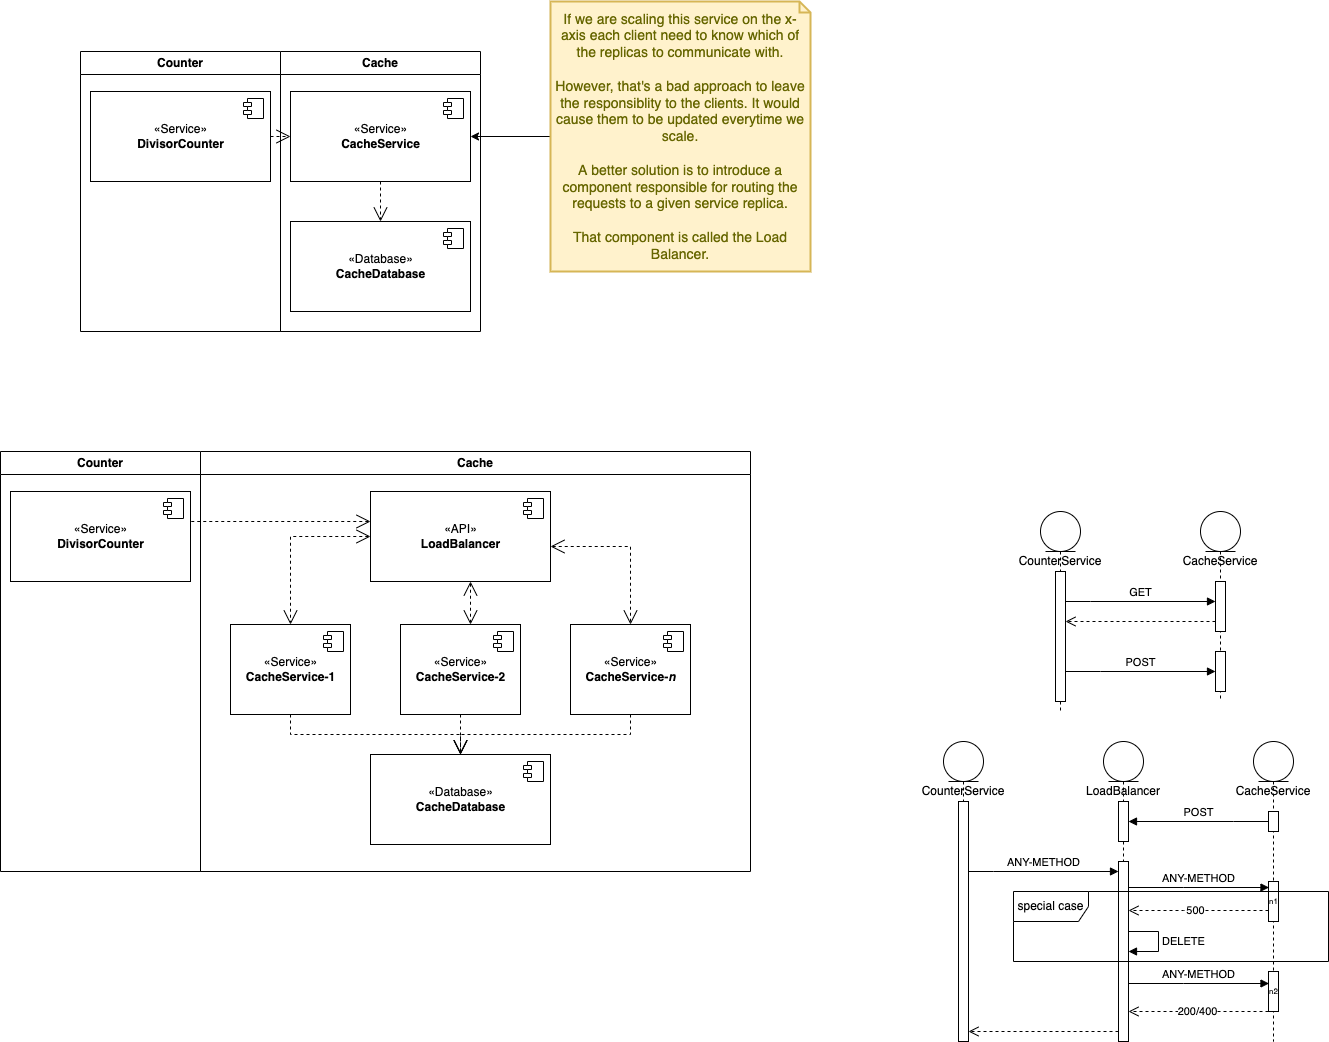

The diagram above was exported from draw.io. Its source (the exported page's mxGraphModel, read from the mxfile embedded in the PNG):
<mxGraphModel dx="1022" dy="523" grid="1" gridSize="10" guides="1" tooltips="1" connect="1" arrows="1" fold="1" page="1" pageScale="1" pageWidth="850" pageHeight="1100" math="0" shadow="0">
  <root>
    <mxCell id="0" />
    <mxCell id="1" parent="0" />
    <mxCell id="22" value="Counter" style="swimlane;whiteSpace=wrap;html=1;" parent="1" vertex="1">
      <mxGeometry x="220" y="150" width="200" height="280" as="geometry">
        <mxRectangle x="220" y="150" width="60" height="30" as="alternateBounds" />
      </mxGeometry>
    </mxCell>
    <mxCell id="2" value="«Service»&lt;br&gt;&lt;b&gt;DivisorCounter&lt;/b&gt;" style="html=1;dropTarget=0;" parent="22" vertex="1">
      <mxGeometry x="10" y="40" width="180" height="90" as="geometry" />
    </mxCell>
    <mxCell id="3" value="" style="shape=module;jettyWidth=8;jettyHeight=4;" parent="2" vertex="1">
      <mxGeometry x="1" width="20" height="20" relative="1" as="geometry">
        <mxPoint x="-27" y="7" as="offset" />
      </mxGeometry>
    </mxCell>
    <mxCell id="27" value="Cache&lt;br&gt;" style="swimlane;whiteSpace=wrap;html=1;" parent="1" vertex="1">
      <mxGeometry x="420" y="150" width="200" height="280" as="geometry">
        <mxRectangle x="220" y="150" width="60" height="30" as="alternateBounds" />
      </mxGeometry>
    </mxCell>
    <mxCell id="28" value="«Service»&lt;br&gt;&lt;b&gt;CacheService&lt;/b&gt;" style="html=1;dropTarget=0;" parent="27" vertex="1">
      <mxGeometry x="10" y="40" width="180" height="90" as="geometry" />
    </mxCell>
    <mxCell id="29" value="" style="shape=module;jettyWidth=8;jettyHeight=4;" parent="28" vertex="1">
      <mxGeometry x="1" width="20" height="20" relative="1" as="geometry">
        <mxPoint x="-27" y="7" as="offset" />
      </mxGeometry>
    </mxCell>
    <mxCell id="30" value="«Database»&lt;br&gt;&lt;b&gt;CacheDatabase&lt;/b&gt;" style="html=1;dropTarget=0;" parent="27" vertex="1">
      <mxGeometry x="10" y="170" width="180" height="90" as="geometry" />
    </mxCell>
    <mxCell id="31" value="" style="shape=module;jettyWidth=8;jettyHeight=4;" parent="30" vertex="1">
      <mxGeometry x="1" width="20" height="20" relative="1" as="geometry">
        <mxPoint x="-27" y="7" as="offset" />
      </mxGeometry>
    </mxCell>
    <mxCell id="32" value="" style="endArrow=open;endSize=12;dashed=1;html=1;rounded=0;" parent="27" source="28" target="30" edge="1">
      <mxGeometry width="160" relative="1" as="geometry">
        <mxPoint x="230" y="350" as="sourcePoint" />
        <mxPoint x="390" y="350" as="targetPoint" />
      </mxGeometry>
    </mxCell>
    <mxCell id="21" value="" style="endArrow=open;endSize=12;dashed=1;html=1;rounded=0;" parent="1" source="2" target="28" edge="1">
      <mxGeometry width="160" relative="1" as="geometry">
        <mxPoint x="450" y="500" as="sourcePoint" />
        <mxPoint x="320" y="320" as="targetPoint" />
      </mxGeometry>
    </mxCell>
    <mxCell id="34" style="edgeStyle=orthogonalEdgeStyle;rounded=0;orthogonalLoop=1;jettySize=auto;html=1;" edge="1" parent="1" source="33" target="28">
      <mxGeometry relative="1" as="geometry" />
    </mxCell>
    <mxCell id="33" value="If we are scaling this service on the x-axis each client need to know which of the replicas to communicate with.&lt;br&gt;&lt;br&gt;However, that's a bad approach to leave the responsiblity to the clients. It would cause them to be updated everytime we scale.&lt;br&gt;&lt;br&gt;A better solution is to introduce a component responsible for routing the requests to a given service replica.&lt;br&gt;&lt;br&gt;That component is called the Load Balancer." style="shape=note;strokeWidth=2;fontSize=14;size=11;whiteSpace=wrap;html=1;fillColor=#fff2cc;strokeColor=#d6b656;fontColor=#666600;" vertex="1" parent="1">
      <mxGeometry x="690" y="100" width="260" height="270" as="geometry" />
    </mxCell>
    <mxCell id="49" value="Counter" style="swimlane;whiteSpace=wrap;html=1;" vertex="1" parent="1">
      <mxGeometry x="140" y="550" width="200" height="420" as="geometry">
        <mxRectangle x="140" y="550" width="60" height="30" as="alternateBounds" />
      </mxGeometry>
    </mxCell>
    <mxCell id="50" value="«Service»&lt;br&gt;&lt;b&gt;DivisorCounter&lt;/b&gt;" style="html=1;dropTarget=0;" vertex="1" parent="49">
      <mxGeometry x="10" y="40" width="180" height="90" as="geometry" />
    </mxCell>
    <mxCell id="51" value="" style="shape=module;jettyWidth=8;jettyHeight=4;" vertex="1" parent="50">
      <mxGeometry x="1" width="20" height="20" relative="1" as="geometry">
        <mxPoint x="-27" y="7" as="offset" />
      </mxGeometry>
    </mxCell>
    <mxCell id="52" value="Cache&lt;br&gt;" style="swimlane;whiteSpace=wrap;html=1;" vertex="1" parent="1">
      <mxGeometry x="340" y="550" width="550" height="420" as="geometry">
        <mxRectangle x="340" y="550" width="60" height="30" as="alternateBounds" />
      </mxGeometry>
    </mxCell>
    <mxCell id="55" value="«Database»&lt;br&gt;&lt;b&gt;CacheDatabase&lt;/b&gt;" style="html=1;dropTarget=0;" vertex="1" parent="52">
      <mxGeometry x="170" y="303" width="180" height="90" as="geometry" />
    </mxCell>
    <mxCell id="56" value="" style="shape=module;jettyWidth=8;jettyHeight=4;" vertex="1" parent="55">
      <mxGeometry x="1" width="20" height="20" relative="1" as="geometry">
        <mxPoint x="-27" y="7" as="offset" />
      </mxGeometry>
    </mxCell>
    <mxCell id="57" value="" style="endArrow=open;endSize=12;dashed=1;html=1;rounded=0;" edge="1" parent="52" target="55">
      <mxGeometry width="160" relative="1" as="geometry">
        <mxPoint x="260" y="263" as="sourcePoint" />
        <mxPoint x="550" y="483" as="targetPoint" />
      </mxGeometry>
    </mxCell>
    <mxCell id="59" value="«Service»&lt;br&gt;&lt;b&gt;CacheService-1&lt;/b&gt;" style="html=1;dropTarget=0;" vertex="1" parent="52">
      <mxGeometry x="30" y="173" width="120" height="90" as="geometry" />
    </mxCell>
    <mxCell id="60" value="" style="shape=module;jettyWidth=8;jettyHeight=4;" vertex="1" parent="59">
      <mxGeometry x="1" width="20" height="20" relative="1" as="geometry">
        <mxPoint x="-27" y="7" as="offset" />
      </mxGeometry>
    </mxCell>
    <mxCell id="63" value="«Service»&lt;br&gt;&lt;b&gt;CacheService-2&lt;/b&gt;" style="html=1;dropTarget=0;" vertex="1" parent="52">
      <mxGeometry x="200" y="173" width="120" height="90" as="geometry" />
    </mxCell>
    <mxCell id="64" value="" style="shape=module;jettyWidth=8;jettyHeight=4;" vertex="1" parent="63">
      <mxGeometry x="1" width="20" height="20" relative="1" as="geometry">
        <mxPoint x="-27" y="7" as="offset" />
      </mxGeometry>
    </mxCell>
    <mxCell id="65" value="«Service»&lt;br&gt;&lt;b&gt;CacheService-&lt;i&gt;n&lt;/i&gt;&lt;/b&gt;" style="html=1;dropTarget=0;" vertex="1" parent="52">
      <mxGeometry x="370" y="173" width="120" height="90" as="geometry" />
    </mxCell>
    <mxCell id="66" value="" style="shape=module;jettyWidth=8;jettyHeight=4;" vertex="1" parent="65">
      <mxGeometry x="1" width="20" height="20" relative="1" as="geometry">
        <mxPoint x="-27" y="7" as="offset" />
      </mxGeometry>
    </mxCell>
    <mxCell id="70" value="" style="endArrow=open;endSize=12;dashed=1;html=1;rounded=0;edgeStyle=orthogonalEdgeStyle;" edge="1" parent="52" source="59" target="55">
      <mxGeometry width="160" relative="1" as="geometry">
        <mxPoint x="270" y="273" as="sourcePoint" />
        <mxPoint x="270" y="313" as="targetPoint" />
        <Array as="points">
          <mxPoint x="90" y="283" />
          <mxPoint x="260" y="283" />
        </Array>
      </mxGeometry>
    </mxCell>
    <mxCell id="71" value="" style="endArrow=open;endSize=12;dashed=1;html=1;rounded=0;edgeStyle=orthogonalEdgeStyle;" edge="1" parent="52" source="65" target="55">
      <mxGeometry width="160" relative="1" as="geometry">
        <mxPoint x="280" y="283" as="sourcePoint" />
        <mxPoint x="280" y="323" as="targetPoint" />
        <Array as="points">
          <mxPoint x="430" y="283" />
          <mxPoint x="260" y="283" />
        </Array>
      </mxGeometry>
    </mxCell>
    <mxCell id="72" value="«API»&lt;br&gt;&lt;b&gt;LoadBalancer&lt;/b&gt;" style="html=1;dropTarget=0;" vertex="1" parent="52">
      <mxGeometry x="170" y="40" width="180" height="90" as="geometry" />
    </mxCell>
    <mxCell id="73" value="" style="shape=module;jettyWidth=8;jettyHeight=4;" vertex="1" parent="72">
      <mxGeometry x="1" width="20" height="20" relative="1" as="geometry">
        <mxPoint x="-27" y="7" as="offset" />
      </mxGeometry>
    </mxCell>
    <mxCell id="74" value="" style="endArrow=open;endSize=12;dashed=1;html=1;rounded=0;edgeStyle=orthogonalEdgeStyle;startArrow=open;startFill=0;startSize=12;" edge="1" parent="52" source="72" target="59">
      <mxGeometry width="160" relative="1" as="geometry">
        <mxPoint x="100" y="260" as="sourcePoint" />
        <mxPoint x="270" y="300" as="targetPoint" />
        <Array as="points">
          <mxPoint x="90" y="85" />
        </Array>
      </mxGeometry>
    </mxCell>
    <mxCell id="75" value="" style="endArrow=open;endSize=12;dashed=1;html=1;rounded=0;edgeStyle=orthogonalEdgeStyle;startArrow=open;startFill=0;startSize=12;" edge="1" parent="52" source="72" target="65">
      <mxGeometry width="160" relative="1" as="geometry">
        <mxPoint x="180" y="95" as="sourcePoint" />
        <mxPoint x="110" y="170" as="targetPoint" />
        <Array as="points">
          <mxPoint x="430" y="95" />
        </Array>
      </mxGeometry>
    </mxCell>
    <mxCell id="76" value="" style="endArrow=open;endSize=12;dashed=1;html=1;rounded=0;edgeStyle=orthogonalEdgeStyle;startArrow=open;startFill=0;startSize=12;" edge="1" parent="52" source="72" target="63">
      <mxGeometry width="160" relative="1" as="geometry">
        <mxPoint x="190" y="105" as="sourcePoint" />
        <mxPoint x="120" y="180" as="targetPoint" />
        <Array as="points">
          <mxPoint x="270" y="160" />
          <mxPoint x="270" y="160" />
        </Array>
      </mxGeometry>
    </mxCell>
    <mxCell id="95" value="" style="endArrow=none;endSize=12;dashed=1;html=1;rounded=0;edgeStyle=orthogonalEdgeStyle;startArrow=open;startFill=0;startSize=12;endFill=0;" edge="1" parent="1" source="72" target="50">
      <mxGeometry width="160" relative="1" as="geometry">
        <mxPoint x="520" y="645" as="sourcePoint" />
        <mxPoint x="450" y="733" as="targetPoint" />
        <Array as="points">
          <mxPoint x="390" y="620" />
          <mxPoint x="390" y="620" />
        </Array>
      </mxGeometry>
    </mxCell>
    <mxCell id="96" value="CounterService" style="shape=umlLifeline;participant=umlEntity;perimeter=lifelinePerimeter;whiteSpace=wrap;html=1;container=1;collapsible=0;recursiveResize=0;verticalAlign=top;spacingTop=36;outlineConnect=0;size=40;" vertex="1" parent="1">
      <mxGeometry x="1180" y="610" width="40" height="200" as="geometry" />
    </mxCell>
    <mxCell id="98" value="" style="html=1;points=[];perimeter=orthogonalPerimeter;" vertex="1" parent="96">
      <mxGeometry x="15" y="60" width="10" height="130" as="geometry" />
    </mxCell>
    <mxCell id="97" value="CacheService" style="shape=umlLifeline;participant=umlEntity;perimeter=lifelinePerimeter;whiteSpace=wrap;html=1;container=1;collapsible=0;recursiveResize=0;verticalAlign=top;spacingTop=36;outlineConnect=0;" vertex="1" parent="1">
      <mxGeometry x="1340" y="610" width="40" height="190" as="geometry" />
    </mxCell>
    <mxCell id="99" value="" style="html=1;points=[];perimeter=orthogonalPerimeter;" vertex="1" parent="97">
      <mxGeometry x="15" y="70" width="10" height="50" as="geometry" />
    </mxCell>
    <mxCell id="100" value="" style="html=1;points=[];perimeter=orthogonalPerimeter;" vertex="1" parent="97">
      <mxGeometry x="15" y="140" width="10" height="40" as="geometry" />
    </mxCell>
    <mxCell id="101" value="GET" style="html=1;verticalAlign=bottom;endArrow=block;rounded=0;startSize=12;" edge="1" parent="1" source="98" target="99">
      <mxGeometry width="80" relative="1" as="geometry">
        <mxPoint x="1200" y="690" as="sourcePoint" />
        <mxPoint x="1280" y="690" as="targetPoint" />
        <Array as="points">
          <mxPoint x="1230" y="700" />
        </Array>
      </mxGeometry>
    </mxCell>
    <mxCell id="102" value="" style="html=1;verticalAlign=bottom;endArrow=open;dashed=1;endSize=8;rounded=0;" edge="1" parent="1" source="99" target="98">
      <mxGeometry relative="1" as="geometry">
        <mxPoint x="1350" y="720" as="sourcePoint" />
        <mxPoint x="1270" y="720" as="targetPoint" />
        <Array as="points">
          <mxPoint x="1280" y="720" />
        </Array>
      </mxGeometry>
    </mxCell>
    <mxCell id="103" value="POST" style="html=1;verticalAlign=bottom;endArrow=block;rounded=0;startSize=12;" edge="1" parent="1" source="98" target="100">
      <mxGeometry width="80" relative="1" as="geometry">
        <mxPoint x="1215" y="710" as="sourcePoint" />
        <mxPoint x="1365" y="710" as="targetPoint" />
        <Array as="points">
          <mxPoint x="1240" y="770" />
        </Array>
      </mxGeometry>
    </mxCell>
    <mxCell id="104" value="CounterService" style="shape=umlLifeline;participant=umlEntity;perimeter=lifelinePerimeter;whiteSpace=wrap;html=1;container=1;collapsible=0;recursiveResize=0;verticalAlign=top;spacingTop=36;outlineConnect=0;size=40;" vertex="1" parent="1">
      <mxGeometry x="1083" y="840" width="40" height="300" as="geometry" />
    </mxCell>
    <mxCell id="105" value="" style="html=1;points=[];perimeter=orthogonalPerimeter;" vertex="1" parent="104">
      <mxGeometry x="15" y="60" width="10" height="240" as="geometry" />
    </mxCell>
    <mxCell id="106" value="LoadBalancer" style="shape=umlLifeline;participant=umlEntity;perimeter=lifelinePerimeter;whiteSpace=wrap;html=1;container=1;collapsible=0;recursiveResize=0;verticalAlign=top;spacingTop=36;outlineConnect=0;" vertex="1" parent="1">
      <mxGeometry x="1243" y="840" width="40" height="300" as="geometry" />
    </mxCell>
    <mxCell id="107" value="" style="html=1;points=[];perimeter=orthogonalPerimeter;" vertex="1" parent="106">
      <mxGeometry x="15" y="120" width="10" height="180" as="geometry" />
    </mxCell>
    <mxCell id="116" value="" style="html=1;points=[];perimeter=orthogonalPerimeter;" vertex="1" parent="106">
      <mxGeometry x="15" y="60" width="10" height="40" as="geometry" />
    </mxCell>
    <mxCell id="121" value="DELETE" style="edgeStyle=orthogonalEdgeStyle;html=1;align=left;spacingLeft=2;endArrow=block;rounded=0;startSize=6;endSize=6;" edge="1" target="107" parent="106">
      <mxGeometry relative="1" as="geometry">
        <mxPoint x="25" y="190" as="sourcePoint" />
        <Array as="points">
          <mxPoint x="55" y="190" />
          <mxPoint x="55" y="210" />
        </Array>
        <mxPoint x="30" y="210" as="targetPoint" />
      </mxGeometry>
    </mxCell>
    <mxCell id="109" value="ANY-METHOD" style="html=1;verticalAlign=bottom;endArrow=block;rounded=0;startSize=12;" edge="1" parent="1" target="107">
      <mxGeometry width="80" relative="1" as="geometry">
        <mxPoint x="1108" y="970" as="sourcePoint" />
        <mxPoint x="1183" y="960" as="targetPoint" />
        <Array as="points">
          <mxPoint x="1133" y="970" />
        </Array>
      </mxGeometry>
    </mxCell>
    <mxCell id="110" value="" style="html=1;verticalAlign=bottom;endArrow=open;dashed=1;endSize=8;rounded=0;" edge="1" parent="1" source="123" target="107">
      <mxGeometry relative="1" as="geometry">
        <mxPoint x="1243" y="1130" as="sourcePoint" />
        <mxPoint x="1093" y="1130" as="targetPoint" />
        <Array as="points">
          <mxPoint x="1323" y="1110" />
        </Array>
      </mxGeometry>
    </mxCell>
    <mxCell id="126" value="200/400" style="edgeLabel;html=1;align=center;verticalAlign=middle;resizable=0;points=[];" vertex="1" connectable="0" parent="110">
      <mxGeometry x="0.0357" y="-1" relative="1" as="geometry">
        <mxPoint as="offset" />
      </mxGeometry>
    </mxCell>
    <mxCell id="112" value="CacheService" style="shape=umlLifeline;participant=umlEntity;perimeter=lifelinePerimeter;whiteSpace=wrap;html=1;container=1;collapsible=0;recursiveResize=0;verticalAlign=top;spacingTop=36;outlineConnect=0;" vertex="1" parent="1">
      <mxGeometry x="1393" y="840" width="40" height="300" as="geometry" />
    </mxCell>
    <mxCell id="113" value="" style="html=1;points=[];perimeter=orthogonalPerimeter;" vertex="1" parent="112">
      <mxGeometry x="15" y="70" width="10" height="20" as="geometry" />
    </mxCell>
    <mxCell id="114" value="n1" style="html=1;points=[];perimeter=orthogonalPerimeter;fontSize=8;" vertex="1" parent="112">
      <mxGeometry x="15" y="140" width="10" height="40" as="geometry" />
    </mxCell>
    <mxCell id="123" value="n2" style="html=1;points=[];perimeter=orthogonalPerimeter;fontSize=8;" vertex="1" parent="112">
      <mxGeometry x="15" y="230" width="10" height="40" as="geometry" />
    </mxCell>
    <mxCell id="115" value="POST" style="html=1;verticalAlign=bottom;endArrow=none;rounded=0;startSize=6;startArrow=block;startFill=1;endFill=0;endSize=6;" edge="1" parent="1" source="116" target="113">
      <mxGeometry width="80" relative="1" as="geometry">
        <mxPoint x="1273" y="939.5" as="sourcePoint" />
        <mxPoint x="1423" y="939.5" as="targetPoint" />
        <Array as="points">
          <mxPoint x="1373" y="920" />
        </Array>
      </mxGeometry>
    </mxCell>
    <mxCell id="117" value="ANY-METHOD" style="html=1;verticalAlign=bottom;endArrow=block;rounded=0;startSize=12;entryX=0.05;entryY=0.35;entryDx=0;entryDy=0;entryPerimeter=0;" edge="1" parent="1">
      <mxGeometry width="80" relative="1" as="geometry">
        <mxPoint x="1268" y="986" as="sourcePoint" />
        <mxPoint x="1408.5" y="986" as="targetPoint" />
        <Array as="points">
          <mxPoint x="1323" y="986" />
        </Array>
      </mxGeometry>
    </mxCell>
    <mxCell id="118" value="" style="html=1;verticalAlign=bottom;endArrow=open;dashed=1;endSize=8;rounded=0;" edge="1" parent="1">
      <mxGeometry relative="1" as="geometry">
        <mxPoint x="1408" y="1009" as="sourcePoint" />
        <mxPoint x="1268" y="1009" as="targetPoint" />
        <Array as="points">
          <mxPoint x="1323" y="1009" />
        </Array>
      </mxGeometry>
    </mxCell>
    <mxCell id="119" value="500" style="edgeLabel;html=1;align=center;verticalAlign=middle;resizable=0;points=[];" vertex="1" connectable="0" parent="118">
      <mxGeometry x="0.0643" y="-1" relative="1" as="geometry">
        <mxPoint x="1" as="offset" />
      </mxGeometry>
    </mxCell>
    <mxCell id="122" value="special case" style="shape=umlFrame;whiteSpace=wrap;html=1;width=75;height=30;" vertex="1" parent="1">
      <mxGeometry x="1153" y="990" width="315" height="70" as="geometry" />
    </mxCell>
    <mxCell id="125" value="ANY-METHOD" style="html=1;verticalAlign=bottom;endArrow=block;rounded=0;startSize=12;entryX=0.05;entryY=0.35;entryDx=0;entryDy=0;entryPerimeter=0;" edge="1" parent="1">
      <mxGeometry width="80" relative="1" as="geometry">
        <mxPoint x="1268" y="1082" as="sourcePoint" />
        <mxPoint x="1408.5" y="1082" as="targetPoint" />
        <Array as="points">
          <mxPoint x="1323" y="1082" />
        </Array>
      </mxGeometry>
    </mxCell>
    <mxCell id="127" value="" style="html=1;verticalAlign=bottom;endArrow=open;dashed=1;endSize=8;rounded=0;" edge="1" parent="1" source="107">
      <mxGeometry relative="1" as="geometry">
        <mxPoint x="1248" y="1130" as="sourcePoint" />
        <mxPoint x="1108" y="1130" as="targetPoint" />
        <Array as="points">
          <mxPoint x="1163" y="1130" />
        </Array>
      </mxGeometry>
    </mxCell>
  </root>
</mxGraphModel>